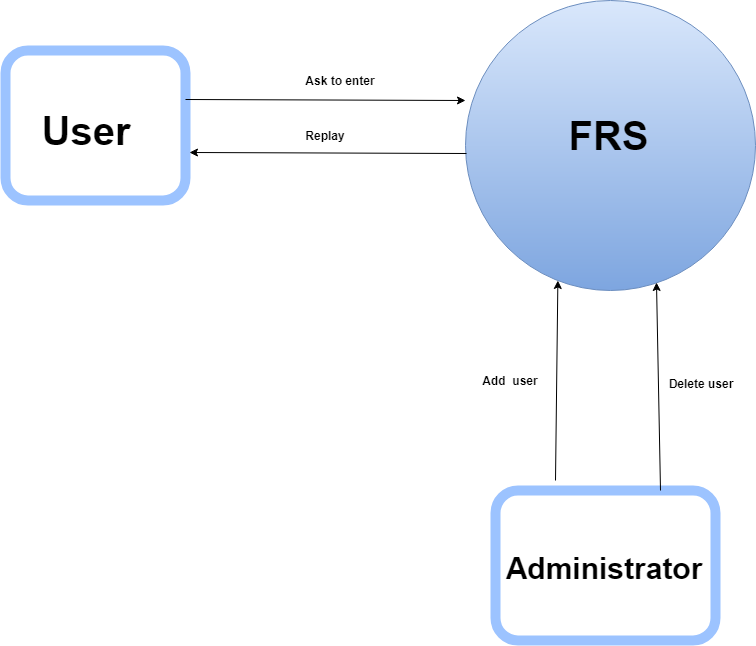

The diagram above was exported from draw.io. Its source (the exported page's mxGraphModel, read from the mxfile embedded in the PNG):
<mxGraphModel dx="1394" dy="764" grid="1" gridSize="10" guides="1" tooltips="1" connect="1" arrows="1" fold="1" page="1" pageScale="1" pageWidth="1654" pageHeight="2336" math="0" shadow="0">
  <root>
    <mxCell id="0" />
    <mxCell id="1" parent="0" />
    <mxCell id="gcs7Q3pzDQLraSWd5Tjy-1" value="" style="ellipse;whiteSpace=wrap;html=1;aspect=fixed;gradientColor=#7ea6e0;fillColor=#dae8fc;strokeColor=#6c8ebf;" vertex="1" parent="1">
      <mxGeometry x="580" y="200" width="290" height="290" as="geometry" />
    </mxCell>
    <mxCell id="gcs7Q3pzDQLraSWd5Tjy-2" value="" style="rounded=1;whiteSpace=wrap;html=1;strokeWidth=10;strokeColor=#9CC3FF;" vertex="1" parent="1">
      <mxGeometry x="120" y="250" width="180" height="150" as="geometry" />
    </mxCell>
    <mxCell id="gcs7Q3pzDQLraSWd5Tjy-5" value="" style="rounded=1;whiteSpace=wrap;html=1;strokeWidth=10;strokeColor=#9CC3FF;" vertex="1" parent="1">
      <mxGeometry x="610" y="690" width="220" height="150" as="geometry" />
    </mxCell>
    <mxCell id="gcs7Q3pzDQLraSWd5Tjy-6" value="&lt;b&gt;&lt;font style=&quot;font-size: 40px&quot;&gt;FRS&lt;/font&gt;&lt;/b&gt;" style="text;html=1;strokeColor=none;fillColor=none;align=center;verticalAlign=middle;whiteSpace=wrap;rounded=0;" vertex="1" parent="1">
      <mxGeometry x="695" y="325" width="55" height="20" as="geometry" />
    </mxCell>
    <mxCell id="gcs7Q3pzDQLraSWd5Tjy-7" value="&lt;b&gt;&lt;font style=&quot;font-size: 40px&quot;&gt;User&lt;/font&gt;&lt;/b&gt;" style="text;html=1;strokeColor=none;fillColor=none;align=center;verticalAlign=middle;whiteSpace=wrap;rounded=0;" vertex="1" parent="1">
      <mxGeometry x="180" y="320" width="40" height="20" as="geometry" />
    </mxCell>
    <mxCell id="gcs7Q3pzDQLraSWd5Tjy-9" value="&lt;b&gt;&lt;font style=&quot;font-size: 30px&quot;&gt;Administrator&lt;/font&gt;&lt;/b&gt;" style="text;html=1;strokeColor=none;fillColor=none;align=center;verticalAlign=middle;whiteSpace=wrap;rounded=0;" vertex="1" parent="1">
      <mxGeometry x="685" y="760" width="65" height="15" as="geometry" />
    </mxCell>
    <mxCell id="gcs7Q3pzDQLraSWd5Tjy-10" value="" style="endArrow=classic;html=1;exitX=1;exitY=0.327;exitDx=0;exitDy=0;exitPerimeter=0;" edge="1" parent="1" source="gcs7Q3pzDQLraSWd5Tjy-2">
      <mxGeometry width="50" height="50" relative="1" as="geometry">
        <mxPoint x="420" y="350" as="sourcePoint" />
        <mxPoint x="580" y="300" as="targetPoint" />
      </mxGeometry>
    </mxCell>
    <mxCell id="gcs7Q3pzDQLraSWd5Tjy-11" value="" style="endArrow=classic;html=1;exitX=0.003;exitY=0.528;exitDx=0;exitDy=0;exitPerimeter=0;entryX=1.022;entryY=0.68;entryDx=0;entryDy=0;entryPerimeter=0;" edge="1" parent="1" source="gcs7Q3pzDQLraSWd5Tjy-1" target="gcs7Q3pzDQLraSWd5Tjy-2">
      <mxGeometry width="50" height="50" relative="1" as="geometry">
        <mxPoint x="300" y="344" as="sourcePoint" />
        <mxPoint x="410" y="370" as="targetPoint" />
      </mxGeometry>
    </mxCell>
    <mxCell id="gcs7Q3pzDQLraSWd5Tjy-13" value="" style="endArrow=classic;html=1;entryX=0.659;entryY=0.972;entryDx=0;entryDy=0;entryPerimeter=0;exitX=0.75;exitY=0;exitDx=0;exitDy=0;" edge="1" parent="1" source="gcs7Q3pzDQLraSWd5Tjy-5" target="gcs7Q3pzDQLraSWd5Tjy-1">
      <mxGeometry width="50" height="50" relative="1" as="geometry">
        <mxPoint x="760" y="680" as="sourcePoint" />
        <mxPoint x="1090" y="601" as="targetPoint" />
      </mxGeometry>
    </mxCell>
    <mxCell id="gcs7Q3pzDQLraSWd5Tjy-14" value="" style="endArrow=classic;html=1;exitX=0.25;exitY=0;exitDx=0;exitDy=0;" edge="1" parent="1">
      <mxGeometry width="50" height="50" relative="1" as="geometry">
        <mxPoint x="670" y="680" as="sourcePoint" />
        <mxPoint x="672.3810746887784" y="479.98972614260856" as="targetPoint" />
      </mxGeometry>
    </mxCell>
    <mxCell id="gcs7Q3pzDQLraSWd5Tjy-15" value="&lt;b&gt;Ask to enter&lt;/b&gt;" style="text;html=1;strokeColor=none;fillColor=none;align=center;verticalAlign=middle;whiteSpace=wrap;rounded=0;" vertex="1" parent="1">
      <mxGeometry x="410" y="270" width="90" height="20" as="geometry" />
    </mxCell>
    <mxCell id="gcs7Q3pzDQLraSWd5Tjy-16" value="&lt;b&gt;Replay&lt;/b&gt;" style="text;html=1;strokeColor=none;fillColor=none;align=center;verticalAlign=middle;whiteSpace=wrap;rounded=0;" vertex="1" parent="1">
      <mxGeometry x="395" y="325" width="90" height="20" as="geometry" />
    </mxCell>
    <mxCell id="gcs7Q3pzDQLraSWd5Tjy-17" value="&lt;b&gt;Add&amp;nbsp; user&lt;/b&gt;" style="text;html=1;strokeColor=none;fillColor=none;align=center;verticalAlign=middle;whiteSpace=wrap;rounded=0;" vertex="1" parent="1">
      <mxGeometry x="580" y="570" width="90" height="20" as="geometry" />
    </mxCell>
    <mxCell id="gcs7Q3pzDQLraSWd5Tjy-19" value="&lt;b&gt;Delete user&lt;br&gt;&lt;br&gt;&lt;/b&gt;" style="text;html=1;strokeColor=none;fillColor=none;align=center;verticalAlign=middle;whiteSpace=wrap;rounded=0;" vertex="1" parent="1">
      <mxGeometry x="770" y="580" width="90" height="20" as="geometry" />
    </mxCell>
  </root>
</mxGraphModel>